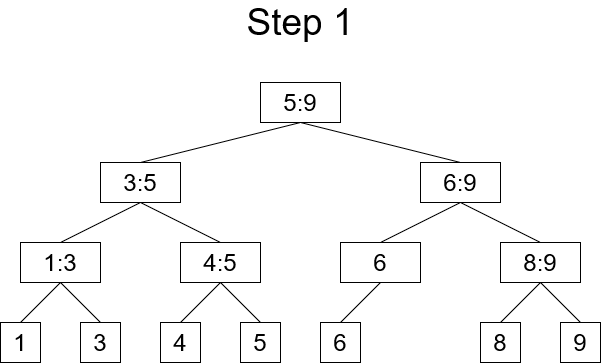

The diagram above was exported from draw.io. Its source (the exported page's mxGraphModel, read from the mxfile embedded in the PNG):
<mxGraphModel dx="868" dy="414" grid="1" gridSize="10" guides="1" tooltips="1" connect="1" arrows="1" fold="1" page="1" pageScale="1" pageWidth="1100" pageHeight="850" math="0" shadow="0">
  <root>
    <mxCell id="0" />
    <mxCell id="1" parent="0" />
    <mxCell id="dSPHlMkMLv-yU9sgMJTY-2" value="5:9" style="rounded=0;whiteSpace=wrap;html=1;fontSize=24;" vertex="1" parent="1">
      <mxGeometry x="340" y="110" width="80" height="40" as="geometry" />
    </mxCell>
    <mxCell id="dSPHlMkMLv-yU9sgMJTY-3" value="1:3" style="rounded=0;whiteSpace=wrap;html=1;fontSize=24;" vertex="1" parent="1">
      <mxGeometry x="100" y="270" width="80" height="40" as="geometry" />
    </mxCell>
    <mxCell id="dSPHlMkMLv-yU9sgMJTY-4" value="3:5" style="rounded=0;whiteSpace=wrap;html=1;fontSize=24;" vertex="1" parent="1">
      <mxGeometry x="180" y="190" width="80" height="40" as="geometry" />
    </mxCell>
    <mxCell id="dSPHlMkMLv-yU9sgMJTY-5" value="6:9" style="rounded=0;whiteSpace=wrap;html=1;fontSize=24;" vertex="1" parent="1">
      <mxGeometry x="500" y="190" width="80" height="40" as="geometry" />
    </mxCell>
    <mxCell id="dSPHlMkMLv-yU9sgMJTY-6" value="4:5" style="rounded=0;whiteSpace=wrap;html=1;fontSize=24;" vertex="1" parent="1">
      <mxGeometry x="260" y="270" width="80" height="40" as="geometry" />
    </mxCell>
    <mxCell id="dSPHlMkMLv-yU9sgMJTY-7" value="6" style="rounded=0;whiteSpace=wrap;html=1;fontSize=24;" vertex="1" parent="1">
      <mxGeometry x="420" y="270" width="80" height="40" as="geometry" />
    </mxCell>
    <mxCell id="dSPHlMkMLv-yU9sgMJTY-8" value="8:9" style="rounded=0;whiteSpace=wrap;html=1;fontSize=24;" vertex="1" parent="1">
      <mxGeometry x="580" y="270" width="80" height="40" as="geometry" />
    </mxCell>
    <mxCell id="dSPHlMkMLv-yU9sgMJTY-9" value="1" style="rounded=0;whiteSpace=wrap;html=1;fontSize=24;" vertex="1" parent="1">
      <mxGeometry x="80" y="350" width="40" height="40" as="geometry" />
    </mxCell>
    <mxCell id="dSPHlMkMLv-yU9sgMJTY-10" value="3" style="rounded=0;whiteSpace=wrap;html=1;fontSize=24;" vertex="1" parent="1">
      <mxGeometry x="160" y="350" width="40" height="40" as="geometry" />
    </mxCell>
    <mxCell id="dSPHlMkMLv-yU9sgMJTY-11" value="4" style="rounded=0;whiteSpace=wrap;html=1;fontSize=24;" vertex="1" parent="1">
      <mxGeometry x="240" y="350" width="40" height="40" as="geometry" />
    </mxCell>
    <mxCell id="dSPHlMkMLv-yU9sgMJTY-12" value="5" style="rounded=0;whiteSpace=wrap;html=1;fontSize=24;" vertex="1" parent="1">
      <mxGeometry x="320" y="350" width="40" height="40" as="geometry" />
    </mxCell>
    <mxCell id="dSPHlMkMLv-yU9sgMJTY-13" value="6" style="rounded=0;whiteSpace=wrap;html=1;fontSize=24;" vertex="1" parent="1">
      <mxGeometry x="400" y="350" width="40" height="40" as="geometry" />
    </mxCell>
    <mxCell id="dSPHlMkMLv-yU9sgMJTY-15" value="8" style="rounded=0;whiteSpace=wrap;html=1;fontSize=24;" vertex="1" parent="1">
      <mxGeometry x="560" y="350" width="40" height="40" as="geometry" />
    </mxCell>
    <mxCell id="dSPHlMkMLv-yU9sgMJTY-16" value="9" style="rounded=0;whiteSpace=wrap;html=1;fontSize=24;" vertex="1" parent="1">
      <mxGeometry x="640" y="350" width="40" height="40" as="geometry" />
    </mxCell>
    <mxCell id="dSPHlMkMLv-yU9sgMJTY-17" value="" style="endArrow=none;html=1;fontSize=24;exitX=0.5;exitY=1;exitDx=0;exitDy=0;entryX=0.5;entryY=0;entryDx=0;entryDy=0;" edge="1" parent="1" source="dSPHlMkMLv-yU9sgMJTY-2" target="dSPHlMkMLv-yU9sgMJTY-4">
      <mxGeometry width="50" height="50" relative="1" as="geometry">
        <mxPoint x="390" y="340" as="sourcePoint" />
        <mxPoint x="440" y="290" as="targetPoint" />
      </mxGeometry>
    </mxCell>
    <mxCell id="dSPHlMkMLv-yU9sgMJTY-18" value="" style="endArrow=none;html=1;fontSize=24;exitX=0.5;exitY=1;exitDx=0;exitDy=0;entryX=0.5;entryY=0;entryDx=0;entryDy=0;" edge="1" parent="1" target="dSPHlMkMLv-yU9sgMJTY-5">
      <mxGeometry width="50" height="50" relative="1" as="geometry">
        <mxPoint x="380" y="150" as="sourcePoint" />
        <mxPoint x="220" y="190" as="targetPoint" />
      </mxGeometry>
    </mxCell>
    <mxCell id="dSPHlMkMLv-yU9sgMJTY-19" value="" style="endArrow=none;html=1;fontSize=24;exitX=0.5;exitY=0;exitDx=0;exitDy=0;entryX=0.5;entryY=1;entryDx=0;entryDy=0;" edge="1" parent="1" source="dSPHlMkMLv-yU9sgMJTY-9" target="dSPHlMkMLv-yU9sgMJTY-3">
      <mxGeometry width="50" height="50" relative="1" as="geometry">
        <mxPoint x="390" y="340" as="sourcePoint" />
        <mxPoint x="440" y="290" as="targetPoint" />
      </mxGeometry>
    </mxCell>
    <mxCell id="dSPHlMkMLv-yU9sgMJTY-20" value="" style="endArrow=none;html=1;fontSize=24;exitX=0.5;exitY=0;exitDx=0;exitDy=0;entryX=0.5;entryY=1;entryDx=0;entryDy=0;" edge="1" parent="1" source="dSPHlMkMLv-yU9sgMJTY-10">
      <mxGeometry width="50" height="50" relative="1" as="geometry">
        <mxPoint x="100" y="350" as="sourcePoint" />
        <mxPoint x="140" y="310" as="targetPoint" />
      </mxGeometry>
    </mxCell>
    <mxCell id="dSPHlMkMLv-yU9sgMJTY-21" value="" style="endArrow=none;html=1;fontSize=24;exitX=0.5;exitY=0;exitDx=0;exitDy=0;entryX=0.5;entryY=1;entryDx=0;entryDy=0;" edge="1" parent="1" source="dSPHlMkMLv-yU9sgMJTY-11" target="dSPHlMkMLv-yU9sgMJTY-6">
      <mxGeometry width="50" height="50" relative="1" as="geometry">
        <mxPoint x="390" y="340" as="sourcePoint" />
        <mxPoint x="440" y="290" as="targetPoint" />
      </mxGeometry>
    </mxCell>
    <mxCell id="dSPHlMkMLv-yU9sgMJTY-22" value="" style="endArrow=none;html=1;fontSize=24;exitX=0.5;exitY=0;exitDx=0;exitDy=0;entryX=0.5;entryY=1;entryDx=0;entryDy=0;" edge="1" parent="1" source="dSPHlMkMLv-yU9sgMJTY-12">
      <mxGeometry width="50" height="50" relative="1" as="geometry">
        <mxPoint x="260" y="350" as="sourcePoint" />
        <mxPoint x="300" y="310" as="targetPoint" />
      </mxGeometry>
    </mxCell>
    <mxCell id="dSPHlMkMLv-yU9sgMJTY-24" value="" style="endArrow=none;html=1;fontSize=24;exitX=0.5;exitY=0;exitDx=0;exitDy=0;entryX=0.5;entryY=1;entryDx=0;entryDy=0;" edge="1" parent="1">
      <mxGeometry width="50" height="50" relative="1" as="geometry">
        <mxPoint x="420" y="350" as="sourcePoint" />
        <mxPoint x="460" y="310" as="targetPoint" />
      </mxGeometry>
    </mxCell>
    <mxCell id="dSPHlMkMLv-yU9sgMJTY-26" value="" style="endArrow=none;html=1;fontSize=24;exitX=0.5;exitY=0;exitDx=0;exitDy=0;entryX=0.5;entryY=1;entryDx=0;entryDy=0;" edge="1" parent="1">
      <mxGeometry width="50" height="50" relative="1" as="geometry">
        <mxPoint x="580" y="350" as="sourcePoint" />
        <mxPoint x="620" y="310" as="targetPoint" />
      </mxGeometry>
    </mxCell>
    <mxCell id="dSPHlMkMLv-yU9sgMJTY-27" value="" style="endArrow=none;html=1;fontSize=24;exitX=0.5;exitY=0;exitDx=0;exitDy=0;entryX=0.5;entryY=1;entryDx=0;entryDy=0;" edge="1" parent="1">
      <mxGeometry width="50" height="50" relative="1" as="geometry">
        <mxPoint x="660" y="350" as="sourcePoint" />
        <mxPoint x="620" y="310" as="targetPoint" />
      </mxGeometry>
    </mxCell>
    <mxCell id="dSPHlMkMLv-yU9sgMJTY-28" value="" style="endArrow=none;html=1;fontSize=24;exitX=0.5;exitY=1;exitDx=0;exitDy=0;entryX=0.5;entryY=0;entryDx=0;entryDy=0;" edge="1" parent="1" source="dSPHlMkMLv-yU9sgMJTY-4" target="dSPHlMkMLv-yU9sgMJTY-6">
      <mxGeometry width="50" height="50" relative="1" as="geometry">
        <mxPoint x="390" y="340" as="sourcePoint" />
        <mxPoint x="440" y="290" as="targetPoint" />
      </mxGeometry>
    </mxCell>
    <mxCell id="dSPHlMkMLv-yU9sgMJTY-29" value="" style="endArrow=none;html=1;fontSize=24;exitX=0.5;exitY=1;exitDx=0;exitDy=0;entryX=0.5;entryY=0;entryDx=0;entryDy=0;" edge="1" parent="1" target="dSPHlMkMLv-yU9sgMJTY-3">
      <mxGeometry width="50" height="50" relative="1" as="geometry">
        <mxPoint x="220" y="230" as="sourcePoint" />
        <mxPoint x="300" y="270" as="targetPoint" />
      </mxGeometry>
    </mxCell>
    <mxCell id="dSPHlMkMLv-yU9sgMJTY-30" value="" style="endArrow=none;html=1;fontSize=24;exitX=0.5;exitY=1;exitDx=0;exitDy=0;entryX=0.5;entryY=0;entryDx=0;entryDy=0;" edge="1" parent="1">
      <mxGeometry width="50" height="50" relative="1" as="geometry">
        <mxPoint x="540" y="230" as="sourcePoint" />
        <mxPoint x="620" y="270" as="targetPoint" />
      </mxGeometry>
    </mxCell>
    <mxCell id="dSPHlMkMLv-yU9sgMJTY-31" value="" style="endArrow=none;html=1;fontSize=24;exitX=0.5;exitY=1;exitDx=0;exitDy=0;entryX=0.5;entryY=0;entryDx=0;entryDy=0;" edge="1" parent="1">
      <mxGeometry width="50" height="50" relative="1" as="geometry">
        <mxPoint x="540" y="230" as="sourcePoint" />
        <mxPoint x="460" y="270" as="targetPoint" />
      </mxGeometry>
    </mxCell>
    <mxCell id="dSPHlMkMLv-yU9sgMJTY-32" value="Step 1" style="text;html=1;strokeColor=none;fillColor=none;align=center;verticalAlign=middle;whiteSpace=wrap;rounded=0;fontSize=37;" vertex="1" parent="1">
      <mxGeometry x="260" y="40" width="240" height="20" as="geometry" />
    </mxCell>
  </root>
</mxGraphModel>